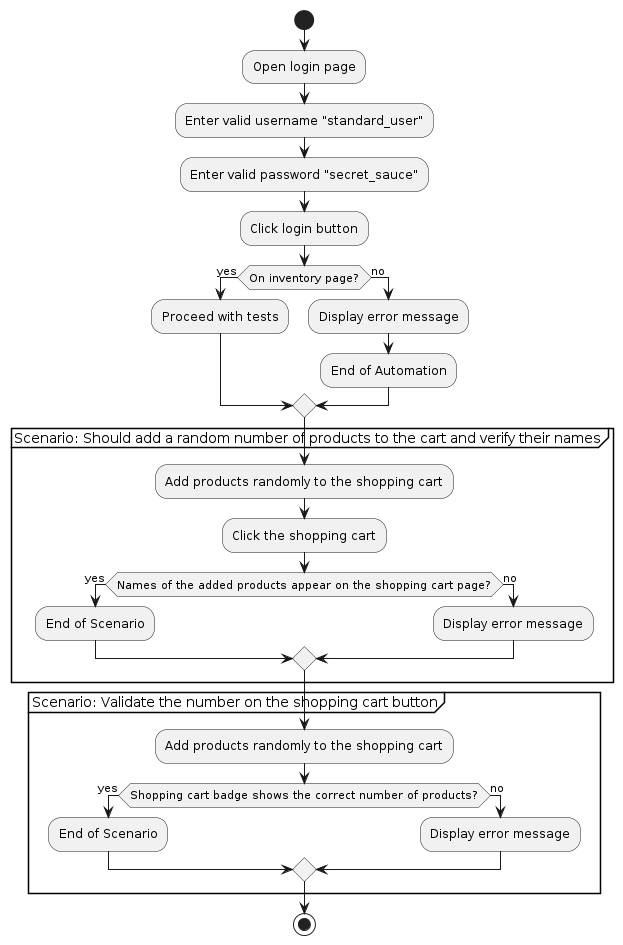

The diagram above was rendered by PlantUML. Its source (embedded in the PNG):
@startuml
start
:Open login page;
:Enter valid username "standard_user";
:Enter valid password "secret_sauce";
:Click login button;
if (On inventory page?) then (yes)
  :Proceed with tests;
else (no)
  :Display error message;
  :End of Automation;
endif

partition "Scenario: Should add a random number of products to the cart and verify their names" {
  :Add products randomly to the shopping cart;
  :Click the shopping cart;
  if (Names of the added products appear on the shopping cart page?) then (yes)
    :End of Scenario;
  else (no)
    :Display error message;
  endif
}

partition "Scenario: Validate the number on the shopping cart button" {
  :Add products randomly to the shopping cart;
  if (Shopping cart badge shows the correct number of products?) then (yes)
    :End of Scenario;
  else (no)
    :Display error message;
  endif
}

stop
@enduml